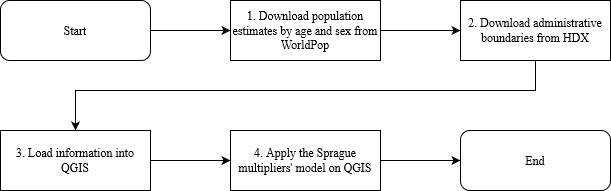

The diagram above was exported from draw.io. Its source (the exported page's mxGraphModel, read from the mxfile embedded in the PNG):
<mxGraphModel dx="1102" dy="883" grid="1" gridSize="10" guides="1" tooltips="1" connect="1" arrows="1" fold="1" page="1" pageScale="1" pageWidth="827" pageHeight="1169" math="0" shadow="0">
  <root>
    <mxCell id="0" />
    <mxCell id="1" parent="0" />
    <mxCell id="as91NozXAb6mJD85tSO5-6" style="edgeStyle=orthogonalEdgeStyle;rounded=0;orthogonalLoop=1;jettySize=auto;html=1;entryX=0;entryY=0.5;entryDx=0;entryDy=0;fontFamily=Times New Roman;" parent="1" source="as91NozXAb6mJD85tSO5-1" target="as91NozXAb6mJD85tSO5-2" edge="1">
      <mxGeometry relative="1" as="geometry" />
    </mxCell>
    <mxCell id="as91NozXAb6mJD85tSO5-1" value="Start" style="rounded=1;whiteSpace=wrap;html=1;fontFamily=Times New Roman;" parent="1" vertex="1">
      <mxGeometry x="109" y="20" width="150" height="60" as="geometry" />
    </mxCell>
    <mxCell id="as91NozXAb6mJD85tSO5-7" style="edgeStyle=orthogonalEdgeStyle;rounded=0;orthogonalLoop=1;jettySize=auto;html=1;entryX=0;entryY=0.5;entryDx=0;entryDy=0;fontFamily=Times New Roman;" parent="1" source="as91NozXAb6mJD85tSO5-2" target="as91NozXAb6mJD85tSO5-3" edge="1">
      <mxGeometry relative="1" as="geometry" />
    </mxCell>
    <mxCell id="as91NozXAb6mJD85tSO5-2" value="1. Download population estimates by age and sex from WorldPop" style="rounded=0;whiteSpace=wrap;html=1;fontFamily=Times New Roman;" parent="1" vertex="1">
      <mxGeometry x="339" y="20" width="150" height="60" as="geometry" />
    </mxCell>
    <mxCell id="as91NozXAb6mJD85tSO5-21" style="edgeStyle=orthogonalEdgeStyle;rounded=0;orthogonalLoop=1;jettySize=auto;html=1;exitX=0.5;exitY=1;exitDx=0;exitDy=0;fontFamily=Times New Roman;" parent="1" source="as91NozXAb6mJD85tSO5-3" target="as91NozXAb6mJD85tSO5-4" edge="1">
      <mxGeometry relative="1" as="geometry">
        <Array as="points">
          <mxPoint x="644" y="110" />
          <mxPoint x="184" y="110" />
        </Array>
      </mxGeometry>
    </mxCell>
    <mxCell id="as91NozXAb6mJD85tSO5-3" value="2. Download administrative boundaries from HDX" style="rounded=0;whiteSpace=wrap;html=1;fontFamily=Times New Roman;" parent="1" vertex="1">
      <mxGeometry x="569" y="20" width="150" height="60" as="geometry" />
    </mxCell>
    <mxCell id="as91NozXAb6mJD85tSO5-10" style="edgeStyle=orthogonalEdgeStyle;rounded=0;orthogonalLoop=1;jettySize=auto;html=1;entryX=0;entryY=0.5;entryDx=0;entryDy=0;fontFamily=Times New Roman;" parent="1" source="as91NozXAb6mJD85tSO5-4" target="as91NozXAb6mJD85tSO5-11" edge="1">
      <mxGeometry relative="1" as="geometry">
        <mxPoint x="339" y="180" as="targetPoint" />
      </mxGeometry>
    </mxCell>
    <mxCell id="as91NozXAb6mJD85tSO5-4" value="3. Load information into QGIS" style="rounded=0;whiteSpace=wrap;html=1;fontFamily=Times New Roman;" parent="1" vertex="1">
      <mxGeometry x="109" y="150" width="150" height="60" as="geometry" />
    </mxCell>
    <mxCell id="as91NozXAb6mJD85tSO5-20" style="edgeStyle=orthogonalEdgeStyle;rounded=0;orthogonalLoop=1;jettySize=auto;html=1;entryX=0;entryY=0.5;entryDx=0;entryDy=0;fontFamily=Times New Roman;" parent="1" source="as91NozXAb6mJD85tSO5-11" target="as91NozXAb6mJD85tSO5-16" edge="1">
      <mxGeometry relative="1" as="geometry">
        <mxPoint x="569" y="180" as="targetPoint" />
      </mxGeometry>
    </mxCell>
    <mxCell id="as91NozXAb6mJD85tSO5-11" value="4. Apply the Sprague multipliers' model on QGIS" style="rounded=0;whiteSpace=wrap;html=1;fontFamily=Times New Roman;" parent="1" vertex="1">
      <mxGeometry x="339" y="150" width="150" height="60" as="geometry" />
    </mxCell>
    <mxCell id="as91NozXAb6mJD85tSO5-16" value="End" style="rounded=1;whiteSpace=wrap;html=1;fontFamily=Times New Roman;" parent="1" vertex="1">
      <mxGeometry x="569" y="150" width="150" height="60" as="geometry" />
    </mxCell>
  </root>
</mxGraphModel>